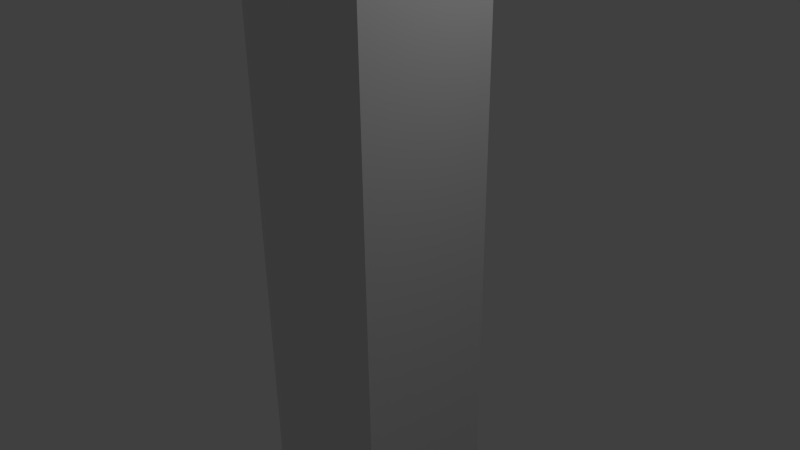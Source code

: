 # Source: untitled.blend  (saved by Blender 2.74.0; exported with 4.5.12 LTS)
import bpy
from mathutils import Matrix  # noqa: F401  (used for matrix-valued properties, if any)

bpy.ops.wm.read_factory_settings(use_empty=True)
scene = bpy.context.scene
scene.name = 'Scene'

# ---- collections
col_collection_1 = bpy.data.collections.new('Collection 1'); scene.collection.children.link(col_collection_1)

# ---- materials (node trees are filled in below, after node groups)
mat_material = bpy.data.materials.new('Material')
mat_material.alpha_threshold = 0.0
mat_material.use_transparent_shadow = False
mat_material.roughness = 0.5
mat_material.line_color = (0.0, 0.0, 0.0, 1.0)

# ---- material node trees

# ---- world
world_world = bpy.data.worlds.new('World'); scene.world = world_world
world_world.color = (0.05088, 0.05088, 0.05088)
world_world.use_sun_shadow = False
world_world.sun_shadow_jitter_overblur = 0.0
world_world.cycles.sampling_method = 'MANUAL'
world_world.cycles.sample_map_resolution = 256

# ---- cameras
cam_camera = bpy.data.cameras.new('Camera')
cam_camera.clip_end = 100.0
cam_camera.lens = 35.0
cam_camera.sensor_width = 32.0
cam_camera.sensor_height = 18.0
cam_camera.ortho_scale = 7.314
cam_camera.dof.focus_distance = 0.0
cam_camera.dof.aperture_fstop = 128.0

# ---- lights
light_lamp = bpy.data.lights.new('Lamp', 'POINT')
light_lamp.transmission_factor = 0.0
light_lamp.cutoff_distance = 30.0
light_lamp.energy = 100.0
light_lamp.shadow_buffer_clip_start = 1.001
light_lamp.shadow_soft_size = 0.1
light_lamp.shadow_maximum_resolution = 0.006
light_lamp.use_absolute_resolution = True
light_lamp.cycles.use_multiple_importance_sampling = False

# ---- meshes
me_cube_011 = bpy.data.meshes.new('Cube.011')
me_cube_011.from_pydata([(1.0, 1.0, -1.0), (1.0, -1.0, -1.0), (-1.0, -1.0, -1.0), (-1.0, 1.0, -1.0), (1.0, 1.0, 1.0), (1.0, -1.0, 1.0), (-1.0, -1.0, 1.0), (-1.0, 1.0, 1.0), (1.0, 1.0, -0.8), (1.0, 1.0, -0.6), (1.0, 1.0, -0.4), (1.0, 1.0, -0.2), (1.0, 1.0, 0.0), (1.0, 1.0, 0.2), (1.0, 1.0, 0.4), (1.0, 1.0, 0.6), (1.0, 1.0, 0.8), (1.0, -1.0, -0.8), (1.0, -1.0, -0.6), (1.0, -1.0, -0.4), (1.0, -1.0, -0.2), (1.0, -1.0, 0.0), (1.0, -1.0, 0.2), (1.0, -1.0, 0.4), (1.0, -1.0, 0.6), (1.0, -1.0, 0.8), (-1.0, -1.0, -0.8), (-1.0, -1.0, -0.6), (-1.0, -1.0, -0.4), (-1.0, -1.0, -0.2), (-1.0, -1.0, 0.0), (-1.0, -1.0, 0.2), (-1.0, -1.0, 0.4), (-1.0, -1.0, 0.6), (-1.0, -1.0, 0.8), (-1.0, 1.0, -0.8), (-1.0, 1.0, -0.6), (-1.0, 1.0, -0.4), (-1.0, 1.0, -0.2), (-1.0, 1.0, 0.0), (-1.0, 1.0, 0.2), (-1.0, 1.0, 0.4), (-1.0, 1.0, 0.6), (-1.0, 1.0, 0.8), (-18.97, 1.0, -1.0), (-18.97, -1.0, -1.0), (-20.97, -1.0, -1.0), (-20.97, 1.0, -1.0), (-18.97, 1.0, 1.0), (-18.97, -1.0, 1.0), (-20.97, -1.0, 1.0), (-20.97, 1.0, 1.0), (-18.97, 1.0, -0.8), (-18.97, 1.0, -0.6), (-18.97, 1.0, -0.4), (-18.97, 1.0, -0.2), (-18.97, 1.0, 1.192e-07), (-18.97, 1.0, 0.2), (-18.97, 1.0, 0.4), (-18.97, 1.0, 0.6), (-18.97, 1.0, 0.8), (-18.97, -1.0, -0.8), (-18.97, -1.0, -0.6), (-18.97, -1.0, -0.4), (-18.97, -1.0, -0.2), (-18.97, -1.0, 1.192e-07), (-18.97, -1.0, 0.2), (-18.97, -1.0, 0.4), (-18.97, -1.0, 0.6), (-18.97, -1.0, 0.8), (-20.97, -1.0, -0.8), (-20.97, -1.0, -0.6), (-20.97, -1.0, -0.4), (-20.97, -1.0, -0.2), (-20.97, -1.0, 1.192e-07), (-20.97, -1.0, 0.2), (-20.97, -1.0, 0.4), (-20.97, -1.0, 0.6), (-20.97, -1.0, 0.8), (-20.97, 1.0, -0.8), (-20.97, 1.0, -0.6), (-20.97, 1.0, -0.4), (-20.97, 1.0, -0.2), (-20.97, 1.0, 1.192e-07), (-20.97, 1.0, 0.2), (-20.97, 1.0, 0.4), (-20.97, 1.0, 0.6), (-20.97, 1.0, 0.8), (-0.9276, 0.898, -0.8252), (-0.9276, -1.102, -0.8252), (-0.9276, -1.102, -1.025), (-0.9276, 0.898, -1.025), (-20.93, 0.898, -0.8252), (-20.93, -1.102, -0.8252), (-20.93, -1.102, -1.025), (-20.93, 0.898, -1.025), (-2.928, 0.898, -0.8252), (-4.928, 0.898, -0.8252), (-6.928, 0.898, -0.8252), (-8.928, 0.898, -0.8252), (-10.93, 0.898, -0.8252), (-12.93, 0.898, -0.8252), (-14.93, 0.898, -0.8252), (-16.93, 0.898, -0.8252), (-18.93, 0.898, -0.8252), (-2.928, -1.102, -0.8252), (-4.928, -1.102, -0.8252), (-6.928, -1.102, -0.8252), (-8.928, -1.102, -0.8252), (-10.93, -1.102, -0.8252), (-12.93, -1.102, -0.8252), (-14.93, -1.102, -0.8252), (-16.93, -1.102, -0.8252), (-18.93, -1.102, -0.8252), (-2.928, -1.102, -1.025), (-4.928, -1.102, -1.025), (-6.928, -1.102, -1.025), (-8.928, -1.102, -1.025), (-10.93, -1.102, -1.025), (-12.93, -1.102, -1.025), (-14.93, -1.102, -1.025), (-16.93, -1.102, -1.025), (-18.93, -1.102, -1.025), (-2.928, 0.898, -1.025), (-4.928, 0.898, -1.025), (-6.928, 0.898, -1.025), (-8.928, 0.898, -1.025), (-10.93, 0.898, -1.025), (-12.93, 0.898, -1.025), (-14.93, 0.898, -1.025), (-16.93, 0.898, -1.025), (-18.93, 0.898, -1.025), (-18.97, -1.083, -1.022), (-18.97, -1.083, -0.8218), (-20.97, -1.083, -0.8218), (-20.97, -1.083, -1.022), (-18.97, 18.92, -1.022), (-18.97, 18.92, -0.8218), (-20.97, 18.92, -0.8218), (-20.97, 18.92, -1.022), (-18.97, 0.9165, -1.022), (-18.97, 2.917, -1.022), (-18.97, 4.917, -1.022), (-18.97, 6.917, -1.022), (-18.97, 8.917, -1.022), (-18.97, 10.92, -1.022), (-18.97, 12.92, -1.022), (-18.97, 14.92, -1.022), (-18.97, 16.92, -1.022), (-18.97, 0.9165, -0.8218), (-18.97, 2.917, -0.8218), (-18.97, 4.917, -0.8218), (-18.97, 6.917, -0.8218), (-18.97, 8.917, -0.8218), (-18.97, 10.92, -0.8218), (-18.97, 12.92, -0.8218), (-18.97, 14.92, -0.8218), (-18.97, 16.92, -0.8218), (-20.97, 0.9165, -0.8218), (-20.97, 2.917, -0.8218), (-20.97, 4.917, -0.8218), (-20.97, 6.917, -0.8218), (-20.97, 8.917, -0.8218), (-20.97, 10.92, -0.8218), (-20.97, 12.92, -0.8218), (-20.97, 14.92, -0.8218), (-20.97, 16.92, -0.8218), (-20.97, 0.9165, -1.022), (-20.97, 2.917, -1.022), (-20.97, 4.917, -1.022), (-20.97, 6.917, -1.022), (-20.97, 8.917, -1.022), (-20.97, 10.92, -1.022), (-20.97, 12.92, -1.022), (-20.97, 14.92, -1.022), (-20.97, 16.92, -1.022), (0.9694, -1.083, -1.022), (0.9694, -1.083, -0.8218), (-1.031, -1.083, -0.8218), (-1.031, -1.083, -1.022), (0.9694, 18.92, -1.022), (0.9694, 18.92, -0.8218), (-1.031, 18.92, -0.8218), (-1.031, 18.92, -1.022), (0.9694, 0.9165, -1.022), (0.9694, 2.917, -1.022), (0.9694, 4.917, -1.022), (0.9694, 6.917, -1.022), (0.9694, 8.917, -1.022), (0.9694, 10.92, -1.022), (0.9694, 12.92, -1.022), (0.9694, 14.92, -1.022), (0.9694, 16.92, -1.022), (0.9694, 0.9165, -0.8218), (0.9694, 2.917, -0.8218), (0.9694, 4.917, -0.8218), (0.9694, 6.917, -0.8218), (0.9694, 8.917, -0.8218), (0.9694, 10.92, -0.8218), (0.9694, 12.92, -0.8218), (0.9694, 14.92, -0.8218), (0.9694, 16.92, -0.8218), (-1.031, 0.9165, -0.8218), (-1.031, 2.917, -0.8218), (-1.031, 4.917, -0.8218), (-1.031, 6.917, -0.8218), (-1.031, 8.917, -0.8218), (-1.031, 10.92, -0.8218), (-1.031, 12.92, -0.8218), (-1.031, 14.92, -0.8218), (-1.031, 16.92, -0.8218), (-1.031, 0.9165, -1.022), (-1.031, 2.917, -1.022), (-1.031, 4.917, -1.022), (-1.031, 6.917, -1.022), (-1.031, 8.917, -1.022), (-1.031, 10.92, -1.022), (-1.031, 12.92, -1.022), (-1.031, 14.92, -1.022), (-1.031, 16.92, -1.022), (0.9694, -1.083, 0.9817), (0.9694, -1.083, 1.182), (-1.031, -1.083, 1.182), (-1.031, -1.083, 0.9817), (0.9694, 18.92, 0.9817), (0.9694, 18.92, 1.182), (-1.031, 18.92, 1.182), (-1.031, 18.92, 0.9817), (0.9694, 0.9165, 0.9817), (0.9694, 2.917, 0.9817), (0.9694, 4.917, 0.9817), (0.9694, 6.917, 0.9817), (0.9694, 8.917, 0.9817), (0.9694, 10.92, 0.9817), (0.9694, 12.92, 0.9817), (0.9694, 14.92, 0.9817), (0.9694, 16.92, 0.9817), (0.9694, 0.9165, 1.182), (0.9694, 2.917, 1.182), (0.9694, 4.917, 1.182), (0.9694, 6.917, 1.182), (0.9694, 8.917, 1.182), (0.9694, 10.92, 1.182), (0.9694, 12.92, 1.182), (0.9694, 14.92, 1.182), (0.9694, 16.92, 1.182), (-1.031, 0.9165, 1.182), (-1.031, 2.917, 1.182), (-1.031, 4.917, 1.182), (-1.031, 6.917, 1.182), (-1.031, 8.917, 1.182), (-1.031, 10.92, 1.182), (-1.031, 12.92, 1.182), (-1.031, 14.92, 1.182), (-1.031, 16.92, 1.182), (-1.031, 0.9165, 0.9817), (-1.031, 2.917, 0.9817), (-1.031, 4.917, 0.9817), (-1.031, 6.917, 0.9817), (-1.031, 8.917, 0.9817), (-1.031, 10.92, 0.9817), (-1.031, 12.92, 0.9817), (-1.031, 14.92, 0.9817), (-1.031, 16.92, 0.9817), (-18.97, -1.083, 0.9817), (-18.97, -1.083, 1.182), (-20.97, -1.083, 1.182), (-20.97, -1.083, 0.9817), (-18.97, 18.92, 0.9817), (-18.97, 18.92, 1.182), (-20.97, 18.92, 1.182), (-20.97, 18.92, 0.9817), (-18.97, 0.9165, 0.9817), (-18.97, 2.917, 0.9817), (-18.97, 4.917, 0.9817), (-18.97, 6.917, 0.9817), (-18.97, 8.917, 0.9817), (-18.97, 10.92, 0.9817), (-18.97, 12.92, 0.9817), (-18.97, 14.92, 0.9817), (-18.97, 16.92, 0.9817), (-18.97, 0.9165, 1.182), (-18.97, 2.917, 1.182), (-18.97, 4.917, 1.182), (-18.97, 6.917, 1.182), (-18.97, 8.917, 1.182), (-18.97, 10.92, 1.182), (-18.97, 12.92, 1.182), (-18.97, 14.92, 1.182), (-18.97, 16.92, 1.182), (-20.97, 0.9165, 1.182), (-20.97, 2.917, 1.182), (-20.97, 4.917, 1.182), (-20.97, 6.917, 1.182), (-20.97, 8.917, 1.182), (-20.97, 10.92, 1.182), (-20.97, 12.92, 1.182), (-20.97, 14.92, 1.182), (-20.97, 16.92, 1.182), (-20.97, 0.9165, 0.9817), (-20.97, 2.917, 0.9817), (-20.97, 4.917, 0.9817), (-20.97, 6.917, 0.9817), (-20.97, 8.917, 0.9817), (-20.97, 10.92, 0.9817), (-20.97, 12.92, 0.9817), (-20.97, 14.92, 0.9817), (-20.97, 16.92, 0.9817), (-0.9276, 0.898, 1.178), (-0.9276, -1.102, 1.178), (-0.9276, -1.102, 0.9783), (-0.9276, 0.898, 0.9783), (-20.93, 0.898, 1.178), (-20.93, -1.102, 1.178), (-20.93, -1.102, 0.9783), (-20.93, 0.898, 0.9783), (-2.928, 0.898, 1.178), (-4.928, 0.898, 1.178), (-6.928, 0.898, 1.178), (-8.928, 0.898, 1.178), (-10.93, 0.898, 1.178), (-12.93, 0.898, 1.178), (-14.93, 0.898, 1.178), (-16.93, 0.898, 1.178), (-18.93, 0.898, 1.178), (-2.928, -1.102, 1.178), (-4.928, -1.102, 1.178), (-6.928, -1.102, 1.178), (-8.928, -1.102, 1.178), (-10.93, -1.102, 1.178), (-12.93, -1.102, 1.178), (-14.93, -1.102, 1.178), (-16.93, -1.102, 1.178), (-18.93, -1.102, 1.178), (-2.928, -1.102, 0.9783), (-4.928, -1.102, 0.9783), (-6.928, -1.102, 0.9783), (-8.928, -1.102, 0.9783), (-10.93, -1.102, 0.9783), (-12.93, -1.102, 0.9783), (-14.93, -1.102, 0.9783), (-16.93, -1.102, 0.9783), (-18.93, -1.102, 0.9783), (-2.928, 0.898, 0.9783), (-4.928, 0.898, 0.9783), (-6.928, 0.898, 0.9783), (-8.928, 0.898, 0.9783), (-10.93, 0.898, 0.9783), (-12.93, 0.898, 0.9783), (-14.93, 0.898, 0.9783), (-16.93, 0.898, 0.9783), (-18.93, 0.898, 0.9783), (1.026, 20.92, -0.8209), (1.026, 18.92, -0.8209), (-0.9737, 18.92, -0.8209), (-0.9737, 20.92, -0.8209), (1.026, 20.92, 1.179), (1.026, 18.92, 1.179), (-0.9737, 18.92, 1.179), (-0.9737, 20.92, 1.179), (1.026, 20.92, -0.6209), (1.026, 20.92, -0.4209), (1.026, 20.92, -0.2209), (1.026, 20.92, -0.02087), (1.026, 20.92, 0.1791), (1.026, 20.92, 0.3791), (1.026, 20.92, 0.5791), (1.026, 20.92, 0.7791), (1.026, 20.92, 0.9791), (1.026, 18.92, -0.6209), (1.026, 18.92, -0.4209), (1.026, 18.92, -0.2209), (1.026, 18.92, -0.02087), (1.026, 18.92, 0.1791), (1.026, 18.92, 0.3791), (1.026, 18.92, 0.5791), (1.026, 18.92, 0.7791), (1.026, 18.92, 0.9791), (-0.9737, 18.92, -0.6209), (-0.9737, 18.92, -0.4209), (-0.9737, 18.92, -0.2209), (-0.9737, 18.92, -0.02087), (-0.9737, 18.92, 0.1791), (-0.9737, 18.92, 0.3791), (-0.9737, 18.92, 0.5791), (-0.9737, 18.92, 0.7791), (-0.9737, 18.92, 0.9791), (-0.9737, 20.92, -0.6209), (-0.9737, 20.92, -0.4209), (-0.9737, 20.92, -0.2209), (-0.9737, 20.92, -0.02087), (-0.9737, 20.92, 0.1791), (-0.9737, 20.92, 0.3791), (-0.9737, 20.92, 0.5791), (-0.9737, 20.92, 0.7791), (-0.9737, 20.92, 0.9791), (-18.97, 20.92, -1.024), (-18.97, 18.92, -1.024), (-20.97, 18.92, -1.024), (-20.97, 20.92, -1.024), (-18.97, 20.92, 0.9763), (-18.97, 18.92, 0.9763), (-20.97, 18.92, 0.9763), (-20.97, 20.92, 0.9763), (-18.97, 20.92, -0.8237), (-18.97, 20.92, -0.6237), (-18.97, 20.92, -0.4237), (-18.97, 20.92, -0.2237), (-18.97, 20.92, -0.02371), (-18.97, 20.92, 0.1763), (-18.97, 20.92, 0.3763), (-18.97, 20.92, 0.5763), (-18.97, 20.92, 0.7763), (-18.97, 18.92, -0.8237), (-18.97, 18.92, -0.6237), (-18.97, 18.92, -0.4237), (-18.97, 18.92, -0.2237), (-18.97, 18.92, -0.02371), (-18.97, 18.92, 0.1763), (-18.97, 18.92, 0.3763), (-18.97, 18.92, 0.5763), (-18.97, 18.92, 0.7763), (-20.97, 18.92, -0.8237), (-20.97, 18.92, -0.6237), (-20.97, 18.92, -0.4237), (-20.97, 18.92, -0.2237), (-20.97, 18.92, -0.02371), (-20.97, 18.92, 0.1763), (-20.97, 18.92, 0.3763), (-20.97, 18.92, 0.5763), (-20.97, 18.92, 0.7763), (-20.97, 20.92, -0.8237), (-20.97, 20.92, -0.6237), (-20.97, 20.92, -0.4237), (-20.97, 20.92, -0.2237), (-20.97, 20.92, -0.02371), (-20.97, 20.92, 0.1763), (-20.97, 20.92, 0.3763), (-20.97, 20.92, 0.5763), (-20.97, 20.92, 0.7763), (-0.9276, 20.92, 1.178), (-0.9276, 18.92, 1.178), (-0.9276, 18.92, 0.9783), (-0.9276, 20.92, 0.9783), (-20.93, 20.92, 1.178), (-20.93, 18.92, 1.178), (-20.93, 18.92, 0.9783), (-20.93, 20.92, 0.9783), (-2.928, 20.92, 1.178), (-4.928, 20.92, 1.178), (-6.928, 20.92, 1.178), (-8.928, 20.92, 1.178), (-10.93, 20.92, 1.178), (-12.93, 20.92, 1.178), (-14.93, 20.92, 1.178), (-16.93, 20.92, 1.178), (-18.93, 20.92, 1.178), (-2.928, 18.92, 1.178), (-4.928, 18.92, 1.178), (-6.928, 18.92, 1.178), (-8.928, 18.92, 1.178), (-10.93, 18.92, 1.178), (-12.93, 18.92, 1.178), (-14.93, 18.92, 1.178), (-16.93, 18.92, 1.178), (-18.93, 18.92, 1.178), (-2.928, 18.92, 0.9783), (-4.928, 18.92, 0.9783), (-6.928, 18.92, 0.9783), (-8.928, 18.92, 0.9783), (-10.93, 18.92, 0.9783), (-12.93, 18.92, 0.9783), (-14.93, 18.92, 0.9783), (-16.93, 18.92, 0.9783), (-18.93, 18.92, 0.9783), (-2.928, 20.92, 0.9783), (-4.928, 20.92, 0.9783), (-6.928, 20.92, 0.9783), (-8.928, 20.92, 0.9783), (-10.93, 20.92, 0.9783), (-12.93, 20.92, 0.9783), (-14.93, 20.92, 0.9783), (-16.93, 20.92, 0.9783), (-18.93, 20.92, 0.9783), (1.023, 20.92, -0.8204), (1.023, 18.92, -0.8204), (1.023, 18.92, -1.02), (1.023, 20.92, -1.02), (-18.98, 20.92, -0.8204), (-18.98, 18.92, -0.8204), (-18.98, 18.92, -1.02), (-18.98, 20.92, -1.02), (-0.9772, 20.92, -0.8204), (-2.977, 20.92, -0.8204), (-4.977, 20.92, -0.8204), (-6.977, 20.92, -0.8204), (-8.977, 20.92, -0.8204), (-10.98, 20.92, -0.8204), (-12.98, 20.92, -0.8204), (-14.98, 20.92, -0.8204), (-16.98, 20.92, -0.8204), (-0.9772, 18.92, -0.8204), (-2.977, 18.92, -0.8204), (-4.977, 18.92, -0.8204), (-6.977, 18.92, -0.8204), (-8.977, 18.92, -0.8204), (-10.98, 18.92, -0.8204), (-12.98, 18.92, -0.8204), (-14.98, 18.92, -0.8204), (-16.98, 18.92, -0.8204), (-0.9772, 18.92, -1.02), (-2.977, 18.92, -1.02), (-4.977, 18.92, -1.02), (-6.977, 18.92, -1.02), (-8.977, 18.92, -1.02), (-10.98, 18.92, -1.02), (-12.98, 18.92, -1.02), (-14.98, 18.92, -1.02), (-16.98, 18.92, -1.02), (-0.9772, 20.92, -1.02), (-2.977, 20.92, -1.02), (-4.977, 20.92, -1.02), (-6.977, 20.92, -1.02), (-8.977, 20.92, -1.02), (-10.98, 20.92, -1.02), (-12.98, 20.92, -1.02), (-14.98, 20.92, -1.02), (-16.98, 20.92, -1.02)], [], [(0, 1, 2, 3), (4, 7, 6, 5), (16, 4, 5, 25), (25, 5, 6, 34), (34, 6, 7, 43), (8, 0, 3, 35), (0, 8, 17, 1), (8, 9, 18, 17), (9, 10, 19, 18), (10, 11, 20, 19), (11, 12, 21, 20), (12, 13, 22, 21), (13, 14, 23, 22), (14, 15, 24, 23), (15, 16, 25, 24), (1, 17, 26, 2), (17, 18, 27, 26), (18, 19, 28, 27), (19, 20, 29, 28), (20, 21, 30, 29), (21, 22, 31, 30), (22, 23, 32, 31), (23, 24, 33, 32), (24, 25, 34, 33), (2, 26, 35, 3), (26, 27, 36, 35), (27, 28, 37, 36), (28, 29, 38, 37), (29, 30, 39, 38), (30, 31, 40, 39), (31, 32, 41, 40), (32, 33, 42, 41), (33, 34, 43, 42), (4, 16, 43, 7), (16, 15, 42, 43), (15, 14, 41, 42), (14, 13, 40, 41), (13, 12, 39, 40), (12, 11, 38, 39), (11, 10, 37, 38), (10, 9, 36, 37), (9, 8, 35, 36), (44, 45, 46, 47), (48, 51, 50, 49), (60, 48, 49, 69), (69, 49, 50, 78), (78, 50, 51, 87), (52, 44, 47, 79), (44, 52, 61, 45), (52, 53, 62, 61), (53, 54, 63, 62), (54, 55, 64, 63), (55, 56, 65, 64), (56, 57, 66, 65), (57, 58, 67, 66), (58, 59, 68, 67), (59, 60, 69, 68), (45, 61, 70, 46), (61, 62, 71, 70), (62, 63, 72, 71), (63, 64, 73, 72), (64, 65, 74, 73), (65, 66, 75, 74), (66, 67, 76, 75), (67, 68, 77, 76), (68, 69, 78, 77), (46, 70, 79, 47), (70, 71, 80, 79), (71, 72, 81, 80), (72, 73, 82, 81), (73, 74, 83, 82), (74, 75, 84, 83), (75, 76, 85, 84), (76, 77, 86, 85), (77, 78, 87, 86), (48, 60, 87, 51), (60, 59, 86, 87), (59, 58, 85, 86), (58, 57, 84, 85), (57, 56, 83, 84), (56, 55, 82, 83), (55, 54, 81, 82), (54, 53, 80, 81), (53, 52, 79, 80), (88, 89, 90, 91), (92, 95, 94, 93), (104, 92, 93, 113), (113, 93, 94, 122), (122, 94, 95, 131), (96, 88, 91, 123), (88, 96, 105, 89), (96, 97, 106, 105), (97, 98, 107, 106), (98, 99, 108, 107), (99, 100, 109, 108), (100, 101, 110, 109), (101, 102, 111, 110), (102, 103, 112, 111), (103, 104, 113, 112), (89, 105, 114, 90), (105, 106, 115, 114), (106, 107, 116, 115), (107, 108, 117, 116), (108, 109, 118, 117), (109, 110, 119, 118), (110, 111, 120, 119), (111, 112, 121, 120), (112, 113, 122, 121), (90, 114, 123, 91), (114, 115, 124, 123), (115, 116, 125, 124), (116, 117, 126, 125), (117, 118, 127, 126), (118, 119, 128, 127), (119, 120, 129, 128), (120, 121, 130, 129), (121, 122, 131, 130), (92, 104, 131, 95), (104, 103, 130, 131), (103, 102, 129, 130), (102, 101, 128, 129), (101, 100, 127, 128), (100, 99, 126, 127), (99, 98, 125, 126), (98, 97, 124, 125), (97, 96, 123, 124), (132, 133, 134, 135), (136, 139, 138, 137), (148, 136, 137, 157), (157, 137, 138, 166), (166, 138, 139, 175), (140, 132, 135, 167), (132, 140, 149, 133), (140, 141, 150, 149), (141, 142, 151, 150), (142, 143, 152, 151), (143, 144, 153, 152), (144, 145, 154, 153), (145, 146, 155, 154), (146, 147, 156, 155), (147, 148, 157, 156), (133, 149, 158, 134), (149, 150, 159, 158), (150, 151, 160, 159), (151, 152, 161, 160), (152, 153, 162, 161), (153, 154, 163, 162), (154, 155, 164, 163), (155, 156, 165, 164), (156, 157, 166, 165), (134, 158, 167, 135), (158, 159, 168, 167), (159, 160, 169, 168), (160, 161, 170, 169), (161, 162, 171, 170), (162, 163, 172, 171), (163, 164, 173, 172), (164, 165, 174, 173), (165, 166, 175, 174), (136, 148, 175, 139), (148, 147, 174, 175), (147, 146, 173, 174), (146, 145, 172, 173), (145, 144, 171, 172), (144, 143, 170, 171), (143, 142, 169, 170), (142, 141, 168, 169), (141, 140, 167, 168), (176, 177, 178, 179), (180, 183, 182, 181), (192, 180, 181, 201), (201, 181, 182, 210), (210, 182, 183, 219), (184, 176, 179, 211), (176, 184, 193, 177), (184, 185, 194, 193), (185, 186, 195, 194), (186, 187, 196, 195), (187, 188, 197, 196), (188, 189, 198, 197), (189, 190, 199, 198), (190, 191, 200, 199), (191, 192, 201, 200), (177, 193, 202, 178), (193, 194, 203, 202), (194, 195, 204, 203), (195, 196, 205, 204), (196, 197, 206, 205), (197, 198, 207, 206), (198, 199, 208, 207), (199, 200, 209, 208), (200, 201, 210, 209), (178, 202, 211, 179), (202, 203, 212, 211), (203, 204, 213, 212), (204, 205, 214, 213), (205, 206, 215, 214), (206, 207, 216, 215), (207, 208, 217, 216), (208, 209, 218, 217), (209, 210, 219, 218), (180, 192, 219, 183), (192, 191, 218, 219), (191, 190, 217, 218), (190, 189, 216, 217), (189, 188, 215, 216), (188, 187, 214, 215), (187, 186, 213, 214), (186, 185, 212, 213), (185, 184, 211, 212), (220, 221, 222, 223), (224, 227, 226, 225), (236, 224, 225, 245), (245, 225, 226, 254), (254, 226, 227, 263), (228, 220, 223, 255), (220, 228, 237, 221), (228, 229, 238, 237), (229, 230, 239, 238), (230, 231, 240, 239), (231, 232, 241, 240), (232, 233, 242, 241), (233, 234, 243, 242), (234, 235, 244, 243), (235, 236, 245, 244), (221, 237, 246, 222), (237, 238, 247, 246), (238, 239, 248, 247), (239, 240, 249, 248), (240, 241, 250, 249), (241, 242, 251, 250), (242, 243, 252, 251), (243, 244, 253, 252), (244, 245, 254, 253), (222, 246, 255, 223), (246, 247, 256, 255), (247, 248, 257, 256), (248, 249, 258, 257), (249, 250, 259, 258), (250, 251, 260, 259), (251, 252, 261, 260), (252, 253, 262, 261), (253, 254, 263, 262), (224, 236, 263, 227), (236, 235, 262, 263), (235, 234, 261, 262), (234, 233, 260, 261), (233, 232, 259, 260), (232, 231, 258, 259), (231, 230, 257, 258), (230, 229, 256, 257), (229, 228, 255, 256), (264, 265, 266, 267), (268, 271, 270, 269), (280, 268, 269, 289), (289, 269, 270, 298), (298, 270, 271, 307), (272, 264, 267, 299), (264, 272, 281, 265), (272, 273, 282, 281), (273, 274, 283, 282), (274, 275, 284, 283), (275, 276, 285, 284), (276, 277, 286, 285), (277, 278, 287, 286), (278, 279, 288, 287), (279, 280, 289, 288), (265, 281, 290, 266), (281, 282, 291, 290), (282, 283, 292, 291), (283, 284, 293, 292), (284, 285, 294, 293), (285, 286, 295, 294), (286, 287, 296, 295), (287, 288, 297, 296), (288, 289, 298, 297), (266, 290, 299, 267), (290, 291, 300, 299), (291, 292, 301, 300), (292, 293, 302, 301), (293, 294, 303, 302), (294, 295, 304, 303), (295, 296, 305, 304), (296, 297, 306, 305), (297, 298, 307, 306), (268, 280, 307, 271), (280, 279, 306, 307), (279, 278, 305, 306), (278, 277, 304, 305), (277, 276, 303, 304), (276, 275, 302, 303), (275, 274, 301, 302), (274, 273, 300, 301), (273, 272, 299, 300), (308, 309, 310, 311), (312, 315, 314, 313), (324, 312, 313, 333), (333, 313, 314, 342), (342, 314, 315, 351), (316, 308, 311, 343), (308, 316, 325, 309), (316, 317, 326, 325), (317, 318, 327, 326), (318, 319, 328, 327), (319, 320, 329, 328), (320, 321, 330, 329), (321, 322, 331, 330), (322, 323, 332, 331), (323, 324, 333, 332), (309, 325, 334, 310), (325, 326, 335, 334), (326, 327, 336, 335), (327, 328, 337, 336), (328, 329, 338, 337), (329, 330, 339, 338), (330, 331, 340, 339), (331, 332, 341, 340), (332, 333, 342, 341), (310, 334, 343, 311), (334, 335, 344, 343), (335, 336, 345, 344), (336, 337, 346, 345), (337, 338, 347, 346), (338, 339, 348, 347), (339, 340, 349, 348), (340, 341, 350, 349), (341, 342, 351, 350), (312, 324, 351, 315), (324, 323, 350, 351), (323, 322, 349, 350), (322, 321, 348, 349), (321, 320, 347, 348), (320, 319, 346, 347), (319, 318, 345, 346), (318, 317, 344, 345), (317, 316, 343, 344), (352, 353, 354, 355), (356, 359, 358, 357), (368, 356, 357, 377), (377, 357, 358, 386), (386, 358, 359, 395), (360, 352, 355, 387), (352, 360, 369, 353), (360, 361, 370, 369), (361, 362, 371, 370), (362, 363, 372, 371), (363, 364, 373, 372), (364, 365, 374, 373), (365, 366, 375, 374), (366, 367, 376, 375), (367, 368, 377, 376), (353, 369, 378, 354), (369, 370, 379, 378), (370, 371, 380, 379), (371, 372, 381, 380), (372, 373, 382, 381), (373, 374, 383, 382), (374, 375, 384, 383), (375, 376, 385, 384), (376, 377, 386, 385), (354, 378, 387, 355), (378, 379, 388, 387), (379, 380, 389, 388), (380, 381, 390, 389), (381, 382, 391, 390), (382, 383, 392, 391), (383, 384, 393, 392), (384, 385, 394, 393), (385, 386, 395, 394), (356, 368, 395, 359), (368, 367, 394, 395), (367, 366, 393, 394), (366, 365, 392, 393), (365, 364, 391, 392), (364, 363, 390, 391), (363, 362, 389, 390), (362, 361, 388, 389), (361, 360, 387, 388), (396, 397, 398, 399), (400, 403, 402, 401), (412, 400, 401, 421), (421, 401, 402, 430), (430, 402, 403, 439), (404, 396, 399, 431), (396, 404, 413, 397), (404, 405, 414, 413), (405, 406, 415, 414), (406, 407, 416, 415), (407, 408, 417, 416), (408, 409, 418, 417), (409, 410, 419, 418), (410, 411, 420, 419), (411, 412, 421, 420), (397, 413, 422, 398), (413, 414, 423, 422), (414, 415, 424, 423), (415, 416, 425, 424), (416, 417, 426, 425), (417, 418, 427, 426), (418, 419, 428, 427), (419, 420, 429, 428), (420, 421, 430, 429), (398, 422, 431, 399), (422, 423, 432, 431), (423, 424, 433, 432), (424, 425, 434, 433), (425, 426, 435, 434), (426, 427, 436, 435), (427, 428, 437, 436), (428, 429, 438, 437), (429, 430, 439, 438), (400, 412, 439, 403), (412, 411, 438, 439), (411, 410, 437, 438), (410, 409, 436, 437), (409, 408, 435, 436), (408, 407, 434, 435), (407, 406, 433, 434), (406, 405, 432, 433), (405, 404, 431, 432), (440, 441, 442, 443), (444, 447, 446, 445), (456, 444, 445, 465), (465, 445, 446, 474), (474, 446, 447, 483), (448, 440, 443, 475), (440, 448, 457, 441), (448, 449, 458, 457), (449, 450, 459, 458), (450, 451, 460, 459), (451, 452, 461, 460), (452, 453, 462, 461), (453, 454, 463, 462), (454, 455, 464, 463), (455, 456, 465, 464), (441, 457, 466, 442), (457, 458, 467, 466), (458, 459, 468, 467), (459, 460, 469, 468), (460, 461, 470, 469), (461, 462, 471, 470), (462, 463, 472, 471), (463, 464, 473, 472), (464, 465, 474, 473), (442, 466, 475, 443), (466, 467, 476, 475), (467, 468, 477, 476), (468, 469, 478, 477), (469, 470, 479, 478), (470, 471, 480, 479), (471, 472, 481, 480), (472, 473, 482, 481), (473, 474, 483, 482), (444, 456, 483, 447), (456, 455, 482, 483), (455, 454, 481, 482), (454, 453, 480, 481), (453, 452, 479, 480), (452, 451, 478, 479), (451, 450, 477, 478), (450, 449, 476, 477), (449, 448, 475, 476), (484, 485, 486, 487), (488, 491, 490, 489), (500, 488, 489, 509), (509, 489, 490, 518), (518, 490, 491, 527), (492, 484, 487, 519), (484, 492, 501, 485), (492, 493, 502, 501), (493, 494, 503, 502), (494, 495, 504, 503), (495, 496, 505, 504), (496, 497, 506, 505), (497, 498, 507, 506), (498, 499, 508, 507), (499, 500, 509, 508), (485, 501, 510, 486), (501, 502, 511, 510), (502, 503, 512, 511), (503, 504, 513, 512), (504, 505, 514, 513), (505, 506, 515, 514), (506, 507, 516, 515), (507, 508, 517, 516), (508, 509, 518, 517), (486, 510, 519, 487), (510, 511, 520, 519), (511, 512, 521, 520), (512, 513, 522, 521), (513, 514, 523, 522), (514, 515, 524, 523), (515, 516, 525, 524), (516, 517, 526, 525), (517, 518, 527, 526), (488, 500, 527, 491), (500, 499, 526, 527), (499, 498, 525, 526), (498, 497, 524, 525), (497, 496, 523, 524), (496, 495, 522, 523), (495, 494, 521, 522), (494, 493, 520, 521), (493, 492, 519, 520)])
me_cube_011.materials.append(mat_material)
me_cube_011.use_remesh_preserve_volume = False
me_cube_011.use_remesh_preserve_attributes = False
me_cube_011.use_mirror_vertex_groups = False
me_cube_011.update()

# ---- objects
ob_cube_011 = bpy.data.objects.new('Cube.011', me_cube_011)
ob_lamp = bpy.data.objects.new('Lamp', light_lamp)
ob_camera = bpy.data.objects.new('Camera', cam_camera)

# ---- transforms, parenting, visibility, modifiers, constraints
ob_cube_011.location = (9.204, -19.92, -8.977)
ob_cube_011.rotation_euler = (-0.0, 1.571, 0.0)
ob_cube_011.scale = (1.0, 1.0, 10.0)
ob_cube_011.lock_rotations_4d = False
ob_cube_011.empty_display_type = 'ARROWS'
ob_cube_011.lineart.crease_threshold = 0.0
ob_lamp.location = (4.076, 1.005, 5.904)
ob_lamp.rotation_euler = (0.6503, 0.05522, 1.866)
ob_lamp.lock_rotations_4d = False
ob_lamp.empty_display_type = 'ARROWS'
ob_lamp.color = (0.0, 0.0, 0.0, 0.0)
ob_lamp.lineart.crease_threshold = 0.0
ob_camera.location = (7.481, -6.508, 5.344)
ob_camera.rotation_euler = (1.109, 0.01082, 0.8149)
ob_camera.lock_rotations_4d = False
ob_camera.empty_display_type = 'ARROWS'
ob_camera.color = (0.0, 0.0, 0.0, 0.0)
ob_camera.display_type = 'WIRE'
ob_camera.lineart.crease_threshold = 0.0

# ---- collection membership
col_collection_1.objects.link(ob_cube_011)
col_collection_1.objects.link(ob_lamp)
col_collection_1.objects.link(ob_camera)

# ---- scene / render settings (as saved in the file)
scene.camera = ob_camera
scene.frame_start = 1; scene.frame_end = 250; scene.frame_set(1)
scene.render.engine = 'BLENDER_EEVEE_NEXT'
scene.render.resolution_percentage = 50
scene.render.dither_intensity = 0.0
scene.cycles.use_denoising = False
scene.cycles.samples = 10
scene.cycles.sampling_pattern = 'TABULATED_SOBOL'
scene.cycles.light_sampling_threshold = 0.0
scene.cycles.use_adaptive_sampling = False
scene.cycles.use_light_tree = False
scene.cycles.blur_glossy = 0.0
scene.cycles.pixel_filter_type = 'GAUSSIAN'
scene.cycles.sample_clamp_indirect = 0.0
scene.view_settings.view_transform = 'Standard'
bpy.context.view_layer.update()
